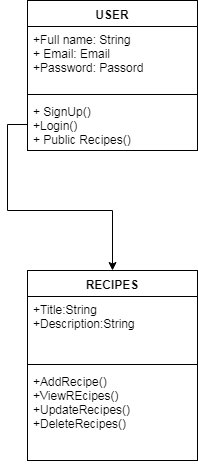

The diagram above was exported from draw.io. Its source (the exported page's mxGraphModel, read from the mxfile embedded in the PNG):
<mxGraphModel dx="946" dy="589" grid="1" gridSize="10" guides="1" tooltips="1" connect="1" arrows="1" fold="1" page="1" pageScale="1" pageWidth="850" pageHeight="1100" background="#ffffff" math="0" shadow="0">
  <root>
    <mxCell id="0" />
    <mxCell id="1" parent="0" />
    <mxCell id="2" value="USER" style="swimlane;fontStyle=1;align=center;verticalAlign=top;childLayout=stackLayout;horizontal=1;startSize=26;horizontalStack=0;resizeParent=1;resizeParentMax=0;resizeLast=0;collapsible=1;marginBottom=0;swimlaneFillColor=#ffffff;" parent="1" vertex="1">
      <mxGeometry x="100" y="100" width="170" height="150" as="geometry" />
    </mxCell>
    <mxCell id="3" value="+Full name: String&#10;+ Email: Email&#10;+Password: Passord&#10;" style="text;strokeColor=none;fillColor=none;align=left;verticalAlign=top;spacingLeft=4;spacingRight=4;overflow=hidden;rotatable=0;points=[[0,0.5],[1,0.5]];portConstraint=eastwest;" parent="2" vertex="1">
      <mxGeometry y="26" width="170" height="64" as="geometry" />
    </mxCell>
    <mxCell id="4" value="" style="line;strokeWidth=1;fillColor=none;align=left;verticalAlign=middle;spacingTop=-1;spacingLeft=3;spacingRight=3;rotatable=0;labelPosition=right;points=[];portConstraint=eastwest;" parent="2" vertex="1">
      <mxGeometry y="90" width="170" height="8" as="geometry" />
    </mxCell>
    <mxCell id="5" value="+ SignUp()&#10;+Login()&#10;+ Public Recipes()" style="text;strokeColor=none;fillColor=none;align=left;verticalAlign=top;spacingLeft=4;spacingRight=4;overflow=hidden;rotatable=0;points=[[0,0.5],[1,0.5]];portConstraint=eastwest;" parent="2" vertex="1">
      <mxGeometry y="98" width="170" height="52" as="geometry" />
    </mxCell>
    <mxCell id="10" value="RECIPES" style="swimlane;fontStyle=1;align=center;verticalAlign=top;childLayout=stackLayout;horizontal=1;startSize=26;horizontalStack=0;resizeParent=1;resizeParentMax=0;resizeLast=0;collapsible=1;marginBottom=0;swimlaneFillColor=#ffffff;" parent="1" vertex="1">
      <mxGeometry x="100" y="370" width="170" height="190" as="geometry" />
    </mxCell>
    <mxCell id="11" value="+Title:String&#10;+Description:String" style="text;strokeColor=none;fillColor=none;align=left;verticalAlign=top;spacingLeft=4;spacingRight=4;overflow=hidden;rotatable=0;points=[[0,0.5],[1,0.5]];portConstraint=eastwest;" parent="10" vertex="1">
      <mxGeometry y="26" width="170" height="64" as="geometry" />
    </mxCell>
    <mxCell id="12" value="" style="line;strokeWidth=1;fillColor=none;align=left;verticalAlign=middle;spacingTop=-1;spacingLeft=3;spacingRight=3;rotatable=0;labelPosition=right;points=[];portConstraint=eastwest;" parent="10" vertex="1">
      <mxGeometry y="90" width="170" height="8" as="geometry" />
    </mxCell>
    <mxCell id="13" value="+AddRecipe()&#10;+ViewREcipes()&#10;+UpdateRecipes()&#10;+DeleteRecipes()" style="text;strokeColor=none;fillColor=none;align=left;verticalAlign=top;spacingLeft=4;spacingRight=4;overflow=hidden;rotatable=0;points=[[0,0.5],[1,0.5]];portConstraint=eastwest;" parent="10" vertex="1">
      <mxGeometry y="98" width="170" height="92" as="geometry" />
    </mxCell>
    <mxCell id="23" style="edgeStyle=orthogonalEdgeStyle;rounded=0;html=1;entryX=0.5;entryY=0;jettySize=auto;orthogonalLoop=1;" parent="1" source="5" target="10" edge="1">
      <mxGeometry relative="1" as="geometry" />
    </mxCell>
  </root>
</mxGraphModel>